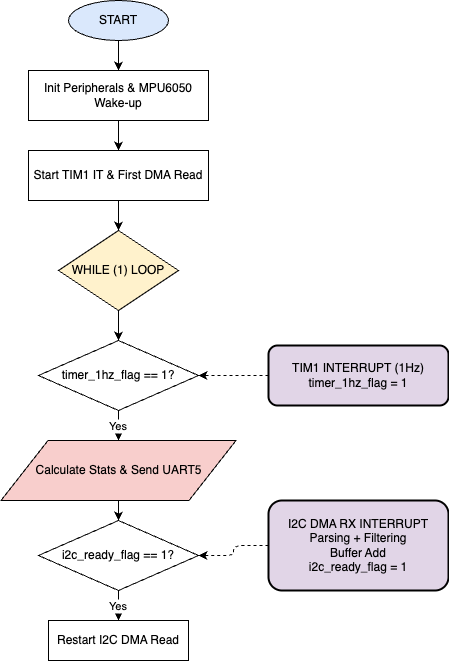

The diagram above was exported from draw.io. Its source (the exported page's mxGraphModel, read from the mxfile embedded in the PNG):
<mxGraphModel dx="916" dy="480" grid="1" gridSize="10" guides="1" tooltips="1" connect="1" arrows="1" fold="1" page="1" pageScale="1" pageWidth="850" pageHeight="1100" math="0" shadow="0">
  <root>
    <mxCell id="0" />
    <mxCell id="1" parent="0" />
    <mxCell id="2" value="START" style="ellipse;whiteSpace=wrap;html=1;fillColor=#dae8fc;" vertex="1" parent="1">
      <mxGeometry x="120" y="40" width="100" height="40" as="geometry" />
    </mxCell>
    <mxCell id="3" value="Init Peripherals &amp;amp; MPU6050 Wake-up" style="rounded=0;whiteSpace=wrap;html=1;" vertex="1" parent="1">
      <mxGeometry x="80" y="110" width="180" height="50" as="geometry" />
    </mxCell>
    <mxCell id="4" value="Start TIM1 IT &amp;amp; First DMA Read" style="rounded=0;whiteSpace=wrap;html=1;" vertex="1" parent="1">
      <mxGeometry x="80" y="190" width="180" height="50" as="geometry" />
    </mxCell>
    <mxCell id="5" value="WHILE (1) LOOP" style="rhombus;whiteSpace=wrap;html=1;fillColor=#fff2cc;" vertex="1" parent="1">
      <mxGeometry x="110" y="270" width="120" height="80" as="geometry" />
    </mxCell>
    <mxCell id="6" value="timer_1hz_flag == 1?" style="rhombus;whiteSpace=wrap;html=1;" vertex="1" parent="1">
      <mxGeometry x="90" y="380" width="160" height="70" as="geometry" />
    </mxCell>
    <mxCell id="7" value="Calculate Stats &amp;amp; Send UART5" style="shape=parallelogram;whiteSpace=wrap;html=1;fillColor=#f8cecc;" vertex="1" parent="1">
      <mxGeometry x="52.5" y="480" width="235" height="60" as="geometry" />
    </mxCell>
    <mxCell id="8" value="i2c_ready_flag == 1?" style="rhombus;whiteSpace=wrap;html=1;" vertex="1" parent="1">
      <mxGeometry x="90" y="560" width="160" height="70" as="geometry" />
    </mxCell>
    <mxCell id="9" value="Restart I2C DMA Read" style="rounded=0;whiteSpace=wrap;html=1;" vertex="1" parent="1">
      <mxGeometry x="100" y="660" width="140" height="40" as="geometry" />
    </mxCell>
    <mxCell id="20" value="TIM1 INTERRUPT (1Hz)&lt;br&gt;timer_1hz_flag = 1" style="rounded=1;whiteSpace=wrap;html=1;fillColor=#e1d5e7;strokeWidth=2;" vertex="1" parent="1">
      <mxGeometry x="320" y="385" width="180" height="60" as="geometry" />
    </mxCell>
    <mxCell id="21" value="I2C DMA RX INTERRUPT&lt;br&gt;Parsing + Filtering&lt;br&gt;Buffer Add&lt;br&gt;i2c_ready_flag = 1" style="rounded=1;whiteSpace=wrap;html=1;fillColor=#e1d5e7;strokeWidth=2;" vertex="1" parent="1">
      <mxGeometry x="320" y="540" width="180" height="90" as="geometry" />
    </mxCell>
    <mxCell id="30" edge="1" parent="1" source="2" target="3">
      <mxGeometry relative="1" as="geometry" />
    </mxCell>
    <mxCell id="31" edge="1" parent="1" source="3" target="4">
      <mxGeometry relative="1" as="geometry" />
    </mxCell>
    <mxCell id="32" edge="1" parent="1" source="4" target="5">
      <mxGeometry relative="1" as="geometry" />
    </mxCell>
    <mxCell id="33" edge="1" parent="1" source="5" target="6">
      <mxGeometry relative="1" as="geometry" />
    </mxCell>
    <mxCell id="34" value="Yes" edge="1" parent="1" source="6" target="7">
      <mxGeometry relative="1" as="geometry" />
    </mxCell>
    <mxCell id="35" edge="1" parent="1" source="7" target="8">
      <mxGeometry relative="1" as="geometry" />
    </mxCell>
    <mxCell id="36" value="Yes" edge="1" parent="1" source="8" target="9">
      <mxGeometry relative="1" as="geometry" />
    </mxCell>
    <mxCell id="40" style="edgeStyle=orthogonalEdgeStyle;dashed=1;" edge="1" parent="1" source="20" target="6">
      <mxGeometry relative="1" as="geometry" />
    </mxCell>
    <mxCell id="41" style="edgeStyle=orthogonalEdgeStyle;dashed=1;" edge="1" parent="1" source="21" target="8">
      <mxGeometry relative="1" as="geometry" />
    </mxCell>
  </root>
</mxGraphModel>